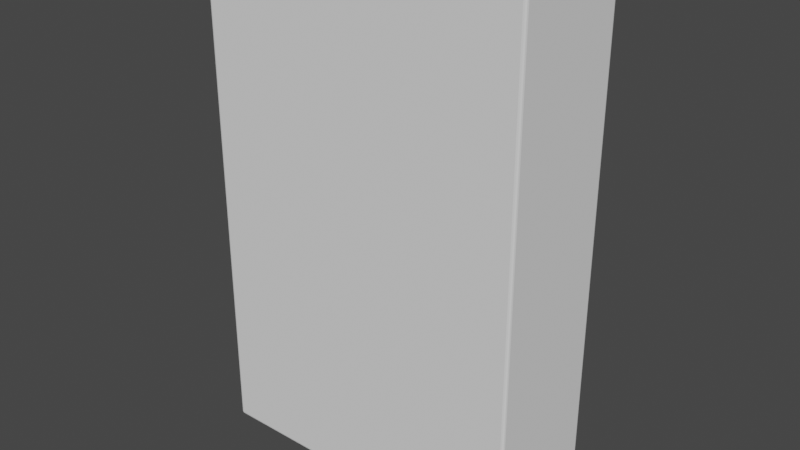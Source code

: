 # Source: Shelffff.blend  (saved by Blender 3.2.14; exported with 4.5.12 LTS)
import bpy
from mathutils import Matrix  # noqa: F401  (used for matrix-valued properties, if any)

bpy.ops.wm.read_factory_settings(use_empty=True)
scene = bpy.context.scene
scene.name = 'Scene'

# ---- world
world_world = bpy.data.worlds.new('World'); scene.world = world_world
world_world.use_nodes = True; world_world.node_tree.nodes.clear()
_N = world_world.node_tree.nodes; _L = world_world.node_tree.links
n0 = _N.new('ShaderNodeOutputWorld'); n0.name = 'World Output'; n0.location = (300, 300)
n1 = _N.new('ShaderNodeBackground'); n1.name = 'Background'; n1.location = (10, 300)
n1.inputs[0].default_value = (0.05088, 0.05088, 0.05088, 1.0)
_L.new(n1.outputs[0], n0.inputs[0])
n0.is_active_output = True
world_world.color = (0.05088, 0.05088, 0.05088)
world_world.use_sun_shadow = False
world_world.sun_shadow_jitter_overblur = 0.0

# ---- meshes
me_cube = bpy.data.meshes.new('Cube')
me_cube.from_pydata([(3.545, 1.374, -0.9361), (3.609, 1.31, -0.9361), (3.545, 1.342, -0.9915), (3.577, 1.31, -0.9915), (3.575, 1.341, -0.9834), (3.577, 1.366, -0.9361), (3.545, 1.366, -0.968), (3.575, 1.358, -0.9665), (3.6, 1.31, -0.968), (3.6, 1.342, -0.9361), (3.592, 1.341, -0.9665), (3.545, 1.31, 10.11), (3.609, 1.31, 10.05), (3.545, 1.374, 10.05), (3.577, 1.31, 10.1), (3.545, 1.342, 10.1), (3.575, 1.341, 10.09), (3.6, 1.342, 10.05), (3.6, 1.31, 10.08), (3.592, 1.341, 10.08), (3.545, 1.366, 10.08), (3.577, 1.366, 10.05), (3.575, 1.358, 10.08), (3.545, 1.31, -1.0), (-3.545, 1.374, -0.9361), (-3.609, 1.31, -0.9361), (-3.545, 1.342, -0.9915), (-3.577, 1.31, -0.9915), (-3.575, 1.341, -0.9834), (-3.577, 1.366, -0.9361), (-3.545, 1.366, -0.968), (-3.575, 1.358, -0.9665), (-3.6, 1.31, -0.968), (-3.6, 1.342, -0.9361), (-3.592, 1.341, -0.9665), (-3.545, 1.31, 10.11), (-3.609, 1.31, 10.05), (-3.545, 1.374, 10.05), (-3.577, 1.31, 10.1), (-3.545, 1.342, 10.1), (-3.575, 1.341, 10.09), (-3.6, 1.342, 10.05), (-3.6, 1.31, 10.08), (-3.592, 1.341, 10.08), (-3.545, 1.366, 10.08), (-3.577, 1.366, 10.05), (-3.575, 1.358, 10.08), (-3.545, 1.31, -1.0), (3.545, -1.374, -0.9361), (3.609, -1.31, -0.9361), (3.545, -1.342, -0.9915), (3.577, -1.31, -0.9915), (3.575, -1.341, -0.9834), (3.577, -1.366, -0.9361), (3.545, -1.366, -0.968), (3.575, -1.358, -0.9665), (3.6, -1.31, -0.968), (3.6, -1.342, -0.9361), (3.592, -1.341, -0.9665), (3.545, -1.31, 10.11), (3.609, -1.31, 10.05), (3.545, -1.374, 10.05), (3.577, -1.31, 10.1), (3.545, -1.342, 10.1), (3.575, -1.341, 10.09), (3.6, -1.342, 10.05), (3.6, -1.31, 10.08), (3.592, -1.341, 10.08), (3.545, -1.366, 10.08), (3.577, -1.366, 10.05), (3.575, -1.358, 10.08), (3.545, -1.31, -1.0), (-3.545, -1.374, -0.9361), (-3.609, -1.31, -0.9361), (-3.545, -1.342, -0.9915), (-3.577, -1.31, -0.9915), (-3.575, -1.341, -0.9834), (-3.577, -1.366, -0.9361), (-3.545, -1.366, -0.968), (-3.575, -1.358, -0.9665), (-3.6, -1.31, -0.968), (-3.6, -1.342, -0.9361), (-3.592, -1.341, -0.9665), (-3.545, -1.31, 10.11), (-3.609, -1.31, 10.05), (-3.545, -1.374, 10.05), (-3.577, -1.31, 10.1), (-3.545, -1.342, 10.1), (-3.575, -1.341, 10.09), (-3.6, -1.342, 10.05), (-3.6, -1.31, 10.08), (-3.592, -1.341, 10.08), (-3.545, -1.366, 10.08), (-3.577, -1.366, 10.05), (-3.575, -1.358, 10.08), (-3.545, -1.31, -1.0), (3.609, 1.31, 2.725), (3.6, 1.342, 2.725), (3.577, 1.366, 2.725), (3.545, 1.374, 2.725), (3.545, 1.374, 6.386), (-3.609, 1.31, 2.725), (-3.6, 1.342, 2.725), (-3.577, 1.366, 2.725), (-3.545, 1.374, 2.725), (-3.545, 1.374, 6.386), (3.484, 1.374, 6.325), (3.484, 1.374, 2.786), (-3.484, 1.374, 2.786), (-3.484, 1.374, 6.325), (-3.484, 1.374, 2.664), (3.484, 1.374, 2.664), (3.484, 1.374, -0.8753), (-3.484, 1.374, -0.8753), (-3.484, 1.374, 6.446), (-3.484, 1.374, 9.986), (3.484, 1.374, 9.986), (3.484, 1.374, 6.446), (3.484, -1.234, 2.786), (3.484, -1.234, 6.325), (-3.484, -1.234, 6.325), (-3.484, -1.234, 2.786), (3.484, -1.234, 2.664), (-3.484, -1.234, 2.664), (-3.484, -1.234, -0.8753), (3.484, -1.234, -0.8753), (-3.484, -1.234, 6.446), (-3.484, -1.234, 9.986), (3.484, -1.234, 6.446), (3.484, -1.234, 9.986)], [], [(23, 2, 4, 3), (2, 6, 7, 4), (0, 5, 7, 6), (5, 9, 10, 7), (1, 8, 10, 9), (8, 3, 4, 10), (4, 7, 10), (11, 14, 16, 15), (14, 18, 19, 16), (12, 17, 19, 18), (17, 21, 22, 19), (13, 20, 22, 21), (20, 15, 16, 22), (16, 19, 22), (37, 44, 20, 13), (15, 39, 35, 11), (96, 1, 9, 97), (97, 9, 5, 98), (98, 5, 0, 99), (3, 51, 71, 23), (8, 56, 51, 3), (47, 26, 2, 23), (24, 0, 6, 30), (62, 66, 18, 14), (59, 62, 14, 11), (68, 92, 85, 61), (47, 27, 28, 26), (26, 28, 31, 30), (24, 30, 31, 29), (29, 31, 34, 33), (25, 33, 34, 32), (32, 34, 28, 27), (28, 34, 31), (35, 39, 40, 38), (38, 40, 43, 42), (36, 42, 43, 41), (41, 43, 46, 45), (37, 45, 46, 44), (44, 46, 40, 39), (40, 46, 43), (114, 115, 127, 126), (101, 102, 33, 25), (102, 103, 29, 33), (103, 104, 24, 29), (1, 49, 56, 8), (47, 95, 75, 27), (27, 75, 80, 32), (86, 38, 42, 90), (83, 35, 38, 86), (20, 44, 39, 15), (71, 51, 52, 50), (50, 52, 55, 54), (48, 54, 55, 53), (53, 55, 58, 57), (49, 57, 58, 56), (56, 58, 52, 51), (52, 58, 55), (59, 63, 64, 62), (62, 64, 67, 66), (60, 66, 67, 65), (65, 67, 70, 69), (61, 69, 70, 68), (68, 70, 64, 63), (64, 70, 67), (78, 54, 48, 72), (59, 83, 87, 63), (63, 87, 92, 68), (65, 57, 49, 60), (74, 50, 54, 78), (95, 71, 50, 74), (26, 30, 6, 2), (35, 83, 59, 11), (32, 80, 73, 25), (95, 74, 76, 75), (74, 78, 79, 76), (72, 77, 79, 78), (77, 81, 82, 79), (73, 80, 82, 81), (80, 75, 76, 82), (76, 79, 82), (83, 86, 88, 87), (86, 90, 91, 88), (84, 89, 91, 90), (89, 93, 94, 91), (85, 92, 94, 93), (92, 87, 88, 94), (88, 91, 94), (84, 73, 81, 89), (25, 73, 84, 36, 101), (90, 42, 36, 84), (93, 77, 72, 85), (89, 81, 77, 93), (48, 61, 85, 72), (1, 96, 12, 60, 49), (61, 48, 53, 69), (102, 41, 45, 103), (102, 101, 36, 41), (104, 99, 111, 110), (108, 109, 120, 121), (111, 112, 125, 122), (17, 97, 98, 21), (12, 96, 97, 17), (105, 104, 103, 45, 37), (37, 13, 116, 115), (24, 113, 112, 0), (100, 99, 107, 106), (104, 105, 109, 108), (117, 114, 126, 128), (99, 104, 108, 107), (99, 0, 112, 111), (112, 113, 124, 125), (24, 104, 110, 113), (105, 37, 115, 114), (66, 60, 12, 18), (13, 100, 117, 116), (107, 108, 121, 118), (110, 111, 122, 123), (119, 118, 121, 120), (21, 98, 99, 100, 13), (115, 116, 129, 127), (116, 117, 128, 129), (106, 107, 118, 119), (100, 105, 114, 117), (113, 110, 123, 124), (109, 106, 119, 120), (127, 129, 128, 126), (105, 100, 106, 109), (123, 122, 125, 124), (69, 53, 57, 65)])
_uv = me_cube.uv_layers.new(name='UVMap')
_uv.uv.foreach_set('vector', [0.3728, 0.5058, 0.3728, 0.5029, 0.3738, 0.503, 0.3739, 0.5058, 0.3728, 0.5029, 0.3728, 0.5, 0.3738, 0.5, 0.3738, 0.503, 0.3764, 0.4978, 0.3764, 0.4989, 0.375, 0.4988, 0.375, 0.4978, 0.3764, 0.4989, 0.3764, 0.5029, 0.3758, 0.503, 0.375, 0.4988, 0.3764, 0.5058, 0.3757, 0.5058, 0.3758, 0.503, 0.3764, 0.5029, 0.3757, 0.5058, 0.3739, 0.5058, 0.3738, 0.503, 0.3758, 0.503, 0.3738, 0.503, 0.3738, 0.5, 0.3744, 0.503, 0.6272, 0.5058, 0.6261, 0.5058, 0.6262, 0.5, 0.6272, 0.5, 0.6261, 0.5058, 0.6243, 0.5058, 0.6242, 0.503, 0.6262, 0.5, 0.6236, 0.5058, 0.6236, 0.5029, 0.6242, 0.503, 0.6243, 0.5058, 0.6236, 0.5029, 0.6236, 0.4989, 0.6242, 0.4988, 0.6242, 0.503, 0.6236, 0.4978, 0.6243, 0.4978, 0.6242, 0.4988, 0.6236, 0.4989, 0.6243, 0.4978, 0.625, 0.4978, 0.625, 0.4988, 0.6242, 0.4988, 0.625, 0.4988, 0.6242, 0.4994, 0.6242, 0.4988, 0.6236, 0.4978, 0.6243, 0.4978, 0.6243, 0.4978, 0.6236, 0.4978, 0.6272, 0.5, 0.6272, 0.5, 0.6272, 0.5058, 0.6272, 0.5058, 0.4588, 0.5058, 0.3764, 0.5058, 0.3764, 0.5029, 0.4588, 0.5029, 0.4588, 0.5029, 0.3764, 0.5029, 0.3764, 0.4989, 0.4588, 0.4989, 0.4588, 0.4989, 0.3764, 0.4989, 0.3764, 0.4978, 0.4588, 0.4978, 0.3739, 0.5058, 0.3739, 0.5058, 0.3728, 0.5058, 0.3728, 0.5058, 0.3757, 0.5058, 0.3757, 0.5058, 0.3739, 0.5058, 0.3739, 0.5058, 0.3728, 0.5058, 0.3728, 0.5029, 0.3728, 0.5029, 0.3728, 0.5058, 0.3764, 0.4978, 0.3764, 0.4978, 0.375, 0.4978, 0.375, 0.4978, 0.6261, 0.5058, 0.6243, 0.5058, 0.6243, 0.5058, 0.6261, 0.5058, 0.6272, 0.5058, 0.6261, 0.5058, 0.6261, 0.5058, 0.6272, 0.5058, 0.6243, 0.4978, 0.6243, 0.4978, 0.6236, 0.4978, 0.6236, 0.4978, 0.3728, 0.5058, 0.3739, 0.5058, 0.3738, 0.503, 0.3728, 0.5029, 0.3728, 0.5029, 0.3738, 0.503, 0.3738, 0.5, 0.3728, 0.5, 0.3764, 0.4978, 0.375, 0.4978, 0.375, 0.4988, 0.3764, 0.4989, 0.3764, 0.4989, 0.375, 0.4988, 0.3758, 0.503, 0.3764, 0.5029, 0.3764, 0.5058, 0.3764, 0.5029, 0.3758, 0.503, 0.3757, 0.5058, 0.3757, 0.5058, 0.3758, 0.503, 0.3738, 0.503, 0.3739, 0.5058, 0.3738, 0.503, 0.3744, 0.503, 0.3738, 0.5, 0.6272, 0.5058, 0.6272, 0.5, 0.6262, 0.5, 0.6261, 0.5058, 0.6261, 0.5058, 0.6262, 0.5, 0.6242, 0.503, 0.6243, 0.5058, 0.6236, 0.5058, 0.6243, 0.5058, 0.6242, 0.503, 0.6236, 0.5029, 0.6236, 0.5029, 0.6242, 0.503, 0.6242, 0.4988, 0.6236, 0.4989, 0.6236, 0.4978, 0.6236, 0.4989, 0.6242, 0.4988, 0.6243, 0.4978, 0.6243, 0.4978, 0.6242, 0.4988, 0.625, 0.4988, 0.625, 0.4978, 0.625, 0.4988, 0.6242, 0.4988, 0.6242, 0.4994, 0.5426, 0.4978, 0.6222, 0.4978, 0.6222, 0.4978, 0.5426, 0.4978, 0.4588, 0.5058, 0.4588, 0.5029, 0.3764, 0.5029, 0.3764, 0.5058, 0.4588, 0.5029, 0.4588, 0.4989, 0.3764, 0.4989, 0.3764, 0.5029, 0.4588, 0.4989, 0.4588, 0.4978, 0.3764, 0.4978, 0.3764, 0.4989, 0.3764, 0.5058, 0.3764, 0.5058, 0.3757, 0.5058, 0.3757, 0.5058, 0.3728, 0.5058, 0.3728, 0.5058, 0.3739, 0.5058, 0.3739, 0.5058, 0.3739, 0.5058, 0.3739, 0.5058, 0.3757, 0.5058, 0.3757, 0.5058, 0.6261, 0.5058, 0.6261, 0.5058, 0.6243, 0.5058, 0.6243, 0.5058, 0.6272, 0.5058, 0.6272, 0.5058, 0.6261, 0.5058, 0.6261, 0.5058, 0.6243, 0.4978, 0.6243, 0.4978, 0.625, 0.4978, 0.625, 0.4978, 0.3728, 0.5058, 0.3739, 0.5058, 0.3738, 0.503, 0.3728, 0.5029, 0.3728, 0.5029, 0.3738, 0.503, 0.3738, 0.5, 0.3728, 0.5, 0.3764, 0.4978, 0.375, 0.4978, 0.375, 0.4988, 0.3764, 0.4989, 0.3764, 0.4989, 0.375, 0.4988, 0.3758, 0.503, 0.3764, 0.5029, 0.3764, 0.5058, 0.3764, 0.5029, 0.3758, 0.503, 0.3757, 0.5058, 0.3757, 0.5058, 0.3758, 0.503, 0.3738, 0.503, 0.3739, 0.5058, 0.3738, 0.503, 0.3744, 0.503, 0.3738, 0.5, 0.6272, 0.5058, 0.6272, 0.5, 0.6262, 0.5, 0.6261, 0.5058, 0.6261, 0.5058, 0.6262, 0.5, 0.6242, 0.503, 0.6243, 0.5058, 0.6236, 0.5058, 0.6243, 0.5058, 0.6242, 0.503, 0.6236, 0.5029, 0.6236, 0.5029, 0.6242, 0.503, 0.6242, 0.4988, 0.6236, 0.4989, 0.6236, 0.4978, 0.6236, 0.4989, 0.6242, 0.4988, 0.6243, 0.4978, 0.6243, 0.4978, 0.6242, 0.4988, 0.625, 0.4988, 0.625, 0.4978, 0.625, 0.4988, 0.6242, 0.4988, 0.6242, 0.4994, 0.375, 0.4978, 0.375, 0.4978, 0.3764, 0.4978, 0.3764, 0.4978, 0.6272, 0.5058, 0.6272, 0.5058, 0.6272, 0.5, 0.6272, 0.5, 0.625, 0.4978, 0.625, 0.4978, 0.6243, 0.4978, 0.6243, 0.4978, 0.6236, 0.5029, 0.3764, 0.5029, 0.3764, 0.5058, 0.6236, 0.5058, 0.3728, 0.5029, 0.3728, 0.5029, 0.3728, 0.5, 0.3728, 0.5, 0.3728, 0.5058, 0.3728, 0.5058, 0.3728, 0.5029, 0.3728, 0.5029, 0.3728, 0.5029, 0.3728, 0.5, 0.3728, 0.5, 0.3728, 0.5029, 0.6272, 0.5058, 0.6272, 0.5058, 0.6272, 0.5058, 0.6272, 0.5058, 0.3757, 0.5058, 0.3757, 0.5058, 0.3764, 0.5058, 0.3764, 0.5058, 0.3728, 0.5058, 0.3728, 0.5029, 0.3738, 0.503, 0.3739, 0.5058, 0.3728, 0.5029, 0.3728, 0.5, 0.3738, 0.5, 0.3738, 0.503, 0.3764, 0.4978, 0.3764, 0.4989, 0.375, 0.4988, 0.375, 0.4978, 0.3764, 0.4989, 0.3764, 0.5029, 0.3758, 0.503, 0.375, 0.4988, 0.3764, 0.5058, 0.3757, 0.5058, 0.3758, 0.503, 0.3764, 0.5029, 0.3757, 0.5058, 0.3739, 0.5058, 0.3738, 0.503, 0.3758, 0.503, 0.3738, 0.503, 0.3738, 0.5, 0.3744, 0.503, 0.6272, 0.5058, 0.6261, 0.5058, 0.6262, 0.5, 0.6272, 0.5, 0.6261, 0.5058, 0.6243, 0.5058, 0.6242, 0.503, 0.6262, 0.5, 0.6236, 0.5058, 0.6236, 0.5029, 0.6242, 0.503, 0.6243, 0.5058, 0.6236, 0.5029, 0.6236, 0.4989, 0.6242, 0.4988, 0.6242, 0.503, 0.6236, 0.4978, 0.6243, 0.4978, 0.6242, 0.4988, 0.6236, 0.4989, 0.6243, 0.4978, 0.625, 0.4978, 0.625, 0.4988, 0.6242, 0.4988, 0.625, 0.4988, 0.6242, 0.4994, 0.6242, 0.4988, 0.6236, 0.5058, 0.3764, 0.5058, 0.3764, 0.5029, 0.6236, 0.5029, 0.3764, 0.5058, 0.3764, 0.5058, 0.6236, 0.5058, 0.6236, 0.5058, 0.4588, 0.5058, 0.6243, 0.5058, 0.6243, 0.5058, 0.6236, 0.5058, 0.6236, 0.5058, 0.6236, 0.4989, 0.3764, 0.4989, 0.3764, 0.4978, 0.6236, 0.4978, 0.6236, 0.5029, 0.3764, 0.5029, 0.3764, 0.4989, 0.6236, 0.4989, 0.3764, 0.4978, 0.6236, 0.4978, 0.6236, 0.4978, 0.3764, 0.4978, 0.3764, 0.5058, 0.4588, 0.5058, 0.6236, 0.5058, 0.6236, 0.5058, 0.3764, 0.5058, 0.6236, 0.4978, 0.3764, 0.4978, 0.3764, 0.4989, 0.6236, 0.4989, 0.4588, 0.5029, 0.6236, 0.5029, 0.6236, 0.4989, 0.4588, 0.4989, 0.4588, 0.5029, 0.4588, 0.5058, 0.6236, 0.5058, 0.6236, 0.5029, 0.4588, 0.4978, 0.4588, 0.4978, 0.4574, 0.4978, 0.4574, 0.4978, 0.4602, 0.4978, 0.5398, 0.4978, 0.5398, 0.4978, 0.4602, 0.4978, 0.4574, 0.4978, 0.3778, 0.4978, 0.3778, 0.4978, 0.4574, 0.4978, 0.6236, 0.5029, 0.4588, 0.5029, 0.4588, 0.4989, 0.6236, 0.4989, 0.6236, 0.5058, 0.4588, 0.5058, 0.4588, 0.5029, 0.6236, 0.5029, 0.5412, 0.4978, 0.4588, 0.4978, 0.4588, 0.4989, 0.6236, 0.4989, 0.6236, 0.4978, 0.6236, 0.4978, 0.6236, 0.4978, 0.6222, 0.4978, 0.6222, 0.4978, 0.3764, 0.4978, 0.3778, 0.4978, 0.3778, 0.4978, 0.3764, 0.4978, 0.5412, 0.4978, 0.4588, 0.4978, 0.4602, 0.4978, 0.5398, 0.4978, 0.4588, 0.4978, 0.5412, 0.4978, 0.5398, 0.4978, 0.4602, 0.4978, 0.5426, 0.4978, 0.5426, 0.4978, 0.5426, 0.4978, 0.5426, 0.4978, 0.4588, 0.4978, 0.4588, 0.4978, 0.4602, 0.4978, 0.4602, 0.4978, 0.4588, 0.4978, 0.3764, 0.4978, 0.3778, 0.4978, 0.4574, 0.4978, 0.3778, 0.4978, 0.3778, 0.4978, 0.3778, 0.4978, 0.3778, 0.4978, 0.3764, 0.4978, 0.4588, 0.4978, 0.4574, 0.4978, 0.3778, 0.4978, 0.5412, 0.4978, 0.6236, 0.4978, 0.6222, 0.4978, 0.5426, 0.4978, 0.6243, 0.5058, 0.6236, 0.5058, 0.6236, 0.5058, 0.6243, 0.5058, 0.6236, 0.4978, 0.5412, 0.4978, 0.5426, 0.4978, 0.6222, 0.4978, 0.4602, 0.4978, 0.4602, 0.4978, 0.4602, 0.4978, 0.4602, 0.4978, 0.4574, 0.4978, 0.4574, 0.4978, 0.4574, 0.4978, 0.4574, 0.4978, 0.5398, 0.4978, 0.4602, 0.4978, 0.4602, 0.4978, 0.5398, 0.4978, 0.6236, 0.4989, 0.4588, 0.4989, 0.4588, 0.4978, 0.5412, 0.4978, 0.6236, 0.4978, 0.6222, 0.4978, 0.6222, 0.4978, 0.6222, 0.4978, 0.6222, 0.4978, 0.6222, 0.4978, 0.5426, 0.4978, 0.5426, 0.4978, 0.6222, 0.4978, 0.5398, 0.4978, 0.4602, 0.4978, 0.4602, 0.4978, 0.5398, 0.4978, 0.5412, 0.4978, 0.5412, 0.4978, 0.5426, 0.4978, 0.5426, 0.4978, 0.3778, 0.4978, 0.4574, 0.4978, 0.4574, 0.4978, 0.3778, 0.4978, 0.5398, 0.4978, 0.5398, 0.4978, 0.5398, 0.4978, 0.5398, 0.4978, 0.6222, 0.4978, 0.6222, 0.4978, 0.5426, 0.4978, 0.5426, 0.4978, 0.5412, 0.4978, 0.5412, 0.4978, 0.5398, 0.4978, 0.5398, 0.4978, 0.4574, 0.4978, 0.4574, 0.4978, 0.3778, 0.4978, 0.3778, 0.4978, 0.6236, 0.4989, 0.3764, 0.4989, 0.3764, 0.5029, 0.6236, 0.5029])
me_cube.update()
me_cube_001 = bpy.data.meshes.new('Cube.001')
me_cube_001.from_pydata([(3.545, 1.31, -1.0), (0.0, 1.31, -1.0), (3.545, 0.0, -1.0), (3.344, 1.273, -1.0), (3.509, 1.273, -1.0), (3.344, 1.116, -1.0), (3.509, 1.116, -1.0), (3.344, 1.273, -1.069), (3.509, 1.273, -1.069), (3.344, 1.116, -1.069), (3.509, 1.116, -1.069), (-3.545, 1.31, -1.0), (-3.545, 0.0, -1.0), (-3.344, 1.273, -1.0), (-3.509, 1.273, -1.0), (-3.344, 1.116, -1.0), (-3.509, 1.116, -1.0), (-3.344, 1.273, -1.069), (-3.509, 1.273, -1.069), (-3.344, 1.116, -1.069), (-3.509, 1.116, -1.069), (3.545, -1.31, -1.0), (0.0, -1.31, -1.0), (3.344, -1.273, -1.0), (3.509, -1.273, -1.0), (3.344, -1.116, -1.0), (3.509, -1.116, -1.0), (3.344, -1.273, -1.069), (3.509, -1.273, -1.069), (3.344, -1.116, -1.069), (3.509, -1.116, -1.069), (-3.545, -1.31, -1.0), (-3.344, -1.273, -1.0), (-3.509, -1.273, -1.0), (-3.344, -1.116, -1.0), (-3.509, -1.116, -1.0), (-3.344, -1.273, -1.069), (-3.509, -1.273, -1.069), (-3.344, -1.116, -1.069), (-3.509, -1.116, -1.069)], [], [(4, 6, 10, 8), (4, 3, 1, 0), (32, 34, 25, 23, 22), (6, 4, 0, 2), (34, 15, 5, 25), (8, 10, 9, 7), (3, 4, 8, 7), (6, 5, 9, 10), (5, 3, 7, 9), (14, 18, 20, 16), (14, 11, 1, 13), (16, 12, 11, 14), (18, 17, 19, 20), (13, 17, 18, 14), (16, 20, 19, 15), (15, 19, 17, 13), (24, 28, 30, 26), (24, 21, 22, 23), (26, 2, 21, 24), (28, 27, 29, 30), (23, 27, 28, 24), (26, 30, 29, 25), (25, 29, 27, 23), (33, 35, 39, 37), (33, 32, 22, 31), (12, 16, 15, 34, 35), (35, 33, 31, 12), (2, 26, 25, 5, 6), (37, 39, 38, 36), (32, 33, 37, 36), (35, 34, 38, 39), (34, 32, 36, 38), (13, 1, 3, 5, 15)])
_uv = me_cube_001.uv_layers.new(name='UVMap')
_uv.uv.foreach_set('vector', [0.3728, 0.5058, 0.3728, 0.5058, 0.3728, 0.5058, 0.3728, 0.5058, 0.3728, 0.5058, 0.3728, 0.5058, 0.3728, 0.5058, 0.3728, 0.5058, 0.3728, 0.5058, 0.3728, 0.5058, 0.3728, 0.5058, 0.3728, 0.5058, 0.3728, 0.5058, 0.3728, 0.5058, 0.3728, 0.5058, 0.3728, 0.5058, 0.3728, 0.5058, 0.3728, 0.5058, 0.3728, 0.5058, 0.3728, 0.5058, 0.3728, 0.5058, 0.3728, 0.5058, 0.3728, 0.5058, 0.3728, 0.5058, 0.3728, 0.5058, 0.3728, 0.5058, 0.3728, 0.5058, 0.3728, 0.5058, 0.3728, 0.5058, 0.3728, 0.5058, 0.3728, 0.5058, 0.3728, 0.5058, 0.3728, 0.5058, 0.3728, 0.5058, 0.3728, 0.5058, 0.3728, 0.5058, 0.3728, 0.5058, 0.3728, 0.5058, 0.3728, 0.5058, 0.3728, 0.5058, 0.3728, 0.5058, 0.3728, 0.5058, 0.3728, 0.5058, 0.3728, 0.5058, 0.3728, 0.5058, 0.3728, 0.5058, 0.3728, 0.5058, 0.3728, 0.5058, 0.3728, 0.5058, 0.3728, 0.5058, 0.3728, 0.5058, 0.3728, 0.5058, 0.3728, 0.5058, 0.3728, 0.5058, 0.3728, 0.5058, 0.3728, 0.5058, 0.3728, 0.5058, 0.3728, 0.5058, 0.3728, 0.5058, 0.3728, 0.5058, 0.3728, 0.5058, 0.3728, 0.5058, 0.3728, 0.5058, 0.3728, 0.5058, 0.3728, 0.5058, 0.3728, 0.5058, 0.3728, 0.5058, 0.3728, 0.5058, 0.3728, 0.5058, 0.3728, 0.5058, 0.3728, 0.5058, 0.3728, 0.5058, 0.3728, 0.5058, 0.3728, 0.5058, 0.3728, 0.5058, 0.3728, 0.5058, 0.3728, 0.5058, 0.3728, 0.5058, 0.3728, 0.5058, 0.3728, 0.5058, 0.3728, 0.5058, 0.3728, 0.5058, 0.3728, 0.5058, 0.3728, 0.5058, 0.3728, 0.5058, 0.3728, 0.5058, 0.3728, 0.5058, 0.3728, 0.5058, 0.3728, 0.5058, 0.3728, 0.5058, 0.3728, 0.5058, 0.3728, 0.5058, 0.3728, 0.5058, 0.3728, 0.5058, 0.3728, 0.5058, 0.3728, 0.5058, 0.3728, 0.5058, 0.3728, 0.5058, 0.3728, 0.5058, 0.3728, 0.5058, 0.3728, 0.5058, 0.3728, 0.5058, 0.3728, 0.5058, 0.3728, 0.5058, 0.3728, 0.5058, 0.3728, 0.5058, 0.3728, 0.5058, 0.3728, 0.5058, 0.3728, 0.5058, 0.3728, 0.5058, 0.3728, 0.5058, 0.3728, 0.5058, 0.3728, 0.5058, 0.3728, 0.5058, 0.3728, 0.5058, 0.3728, 0.5058, 0.3728, 0.5058, 0.3728, 0.5058, 0.3728, 0.5058, 0.3728, 0.5058, 0.3728, 0.5058, 0.3728, 0.5058, 0.3728, 0.5058, 0.3728, 0.5058, 0.3728, 0.5058, 0.3728, 0.5058, 0.3728, 0.5058, 0.3728, 0.5058, 0.3728, 0.5058, 0.3728, 0.5058, 0.3728, 0.5058, 0.3728, 0.5058, 0.3728, 0.5058, 0.3728, 0.5058, 0.3728, 0.5058, 0.3728, 0.5058])
me_cube_001.update()

# ---- objects
ob_cube_001 = bpy.data.objects.new('Cube.001', me_cube)
ob_cube_002 = bpy.data.objects.new('Cube.002', me_cube_001)

# ---- transforms, parenting, visibility, modifiers, constraints
ob_cube_001.location = (-0.02235, 0.0, 0.0)
ob_cube_001.scale = (0.6434, 0.6434, 0.6434)
ob_cube_002.location = (-0.02235, 0.0, 0.0)
ob_cube_002.scale = (0.6434, 0.6434, 0.6434)

# ---- collection membership
scene.collection.objects.link(ob_cube_001)
scene.collection.objects.link(ob_cube_002)

# ---- scene / render settings (as saved in the file)
scene.frame_start = 1; scene.frame_end = 250; scene.frame_set(1)
scene.render.engine = 'BLENDER_EEVEE_NEXT'
scene.cycles.sampling_pattern = 'TABULATED_SOBOL'
scene.cycles.use_light_tree = False
scene.view_settings.view_transform = 'Filmic'
bpy.context.view_layer.update()

# ---- added for rendering (the .blend has no active camera and no usable light): camera, sun
cam_auto = bpy.data.cameras.new('AutoCamera')
cam_auto.lens = 50.0
cam_auto.sensor_width = 36.0
cam_auto.clip_end = 1000.0
ob_auto_camera = bpy.data.objects.new('AutoCamera', cam_auto)
scene.collection.objects.link(ob_auto_camera)
ob_auto_camera.location = (8.067, -9.70722, 9.38029)
ob_auto_camera.rotation_euler = (1.09748, -7.21219e-08, 0.694738)
scene.camera = ob_auto_camera
light_auto_sun = bpy.data.lights.new('AutoSun', 'SUN')
light_auto_sun.energy = 3.0
light_auto_sun.angle = 0.0523599
ob_auto_sun = bpy.data.objects.new('AutoSun', light_auto_sun)
scene.collection.objects.link(ob_auto_sun)
ob_auto_sun.rotation_euler = (0.872665, 0.174533, 0.523599)
bpy.context.view_layer.update()
